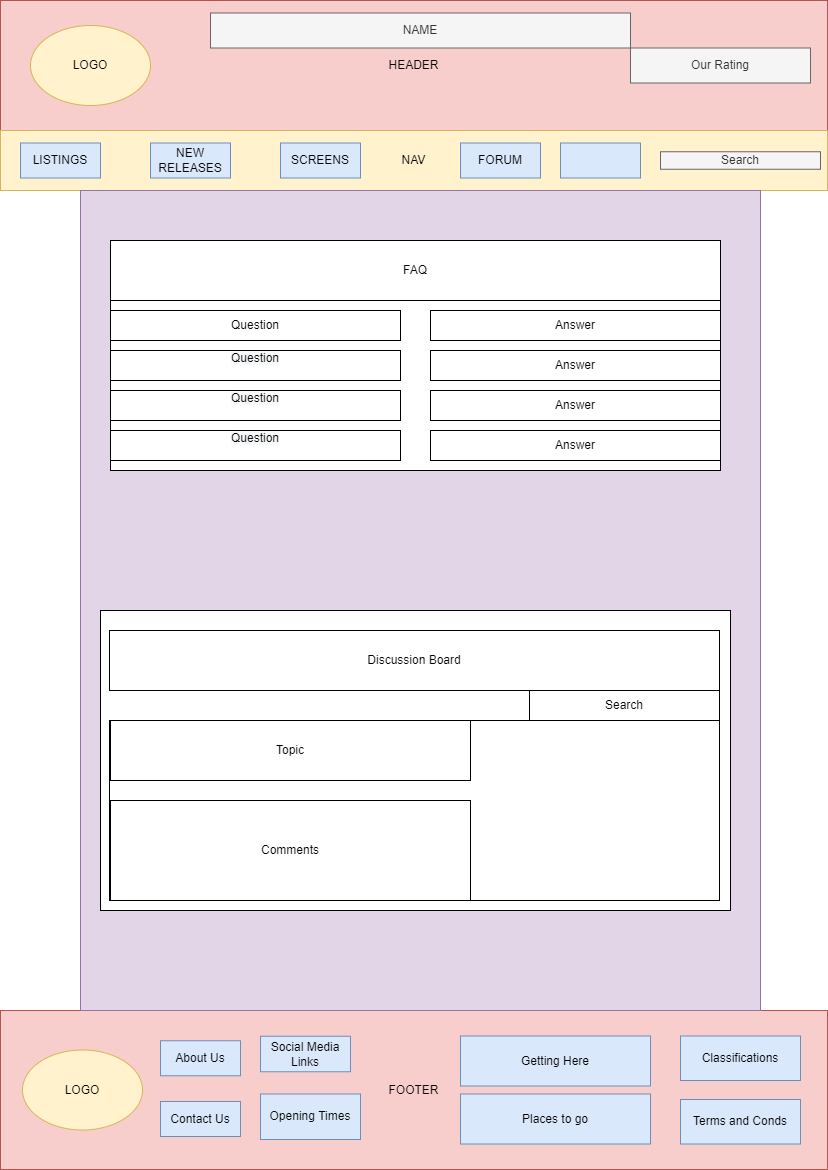

The diagram above was exported from draw.io. Its source (the exported page's mxGraphModel, read from the mxfile embedded in the PNG):
<mxGraphModel dx="2371" dy="934" grid="1" gridSize="10" guides="1" tooltips="1" connect="1" arrows="1" fold="1" page="1" pageScale="1" pageWidth="827" pageHeight="1169" math="0" shadow="0">
  <root>
    <mxCell id="0" />
    <mxCell id="1" parent="0" />
    <mxCell id="A3fgxYIPdxVVGoqchq7z-1" value="HEADER" style="rounded=0;whiteSpace=wrap;html=1;fillColor=#f8cecc;strokeColor=#b85450;" vertex="1" parent="1">
      <mxGeometry width="827" height="130" as="geometry" />
    </mxCell>
    <mxCell id="A3fgxYIPdxVVGoqchq7z-2" value="NAV" style="rounded=0;whiteSpace=wrap;html=1;fillColor=#fff2cc;strokeColor=#d6b656;" vertex="1" parent="1">
      <mxGeometry y="130" width="827" height="60" as="geometry" />
    </mxCell>
    <mxCell id="A3fgxYIPdxVVGoqchq7z-3" value="FOOTER" style="rounded=0;whiteSpace=wrap;html=1;fillColor=#f8cecc;strokeColor=#b85450;" vertex="1" parent="1">
      <mxGeometry y="1010" width="827" height="159" as="geometry" />
    </mxCell>
    <mxCell id="A3fgxYIPdxVVGoqchq7z-4" value="" style="rounded=0;whiteSpace=wrap;html=1;fillColor=#e1d5e7;strokeColor=#9673a6;" vertex="1" parent="1">
      <mxGeometry x="80" y="190" width="680" height="820" as="geometry" />
    </mxCell>
    <mxCell id="A3fgxYIPdxVVGoqchq7z-5" value="LISTINGS" style="rounded=0;whiteSpace=wrap;html=1;fillColor=#dae8fc;strokeColor=#6c8ebf;" vertex="1" parent="1">
      <mxGeometry x="20" y="142.5" width="80" height="35" as="geometry" />
    </mxCell>
    <mxCell id="A3fgxYIPdxVVGoqchq7z-6" value="NEW RELEASES" style="rounded=0;whiteSpace=wrap;html=1;fillColor=#dae8fc;strokeColor=#6c8ebf;" vertex="1" parent="1">
      <mxGeometry x="150" y="142.5" width="80" height="35" as="geometry" />
    </mxCell>
    <mxCell id="A3fgxYIPdxVVGoqchq7z-7" value="SCREENS" style="rounded=0;whiteSpace=wrap;html=1;fillColor=#dae8fc;strokeColor=#6c8ebf;" vertex="1" parent="1">
      <mxGeometry x="280" y="142.5" width="80" height="35" as="geometry" />
    </mxCell>
    <mxCell id="A3fgxYIPdxVVGoqchq7z-8" value="FORUM" style="rounded=0;whiteSpace=wrap;html=1;fillColor=#dae8fc;strokeColor=#6c8ebf;" vertex="1" parent="1">
      <mxGeometry x="460" y="142.5" width="80" height="35" as="geometry" />
    </mxCell>
    <mxCell id="A3fgxYIPdxVVGoqchq7z-9" value="" style="rounded=0;whiteSpace=wrap;html=1;fillColor=#dae8fc;strokeColor=#6c8ebf;" vertex="1" parent="1">
      <mxGeometry x="560" y="142.5" width="80" height="35" as="geometry" />
    </mxCell>
    <mxCell id="A3fgxYIPdxVVGoqchq7z-10" value="About Us" style="rounded=0;whiteSpace=wrap;html=1;fillColor=#dae8fc;strokeColor=#6c8ebf;" vertex="1" parent="1">
      <mxGeometry x="160" y="1040.25" width="80" height="35" as="geometry" />
    </mxCell>
    <mxCell id="A3fgxYIPdxVVGoqchq7z-11" value="Contact Us" style="rounded=0;whiteSpace=wrap;html=1;fillColor=#dae8fc;strokeColor=#6c8ebf;" vertex="1" parent="1">
      <mxGeometry x="160" y="1101" width="80" height="35" as="geometry" />
    </mxCell>
    <mxCell id="A3fgxYIPdxVVGoqchq7z-12" value="LOGO" style="ellipse;whiteSpace=wrap;html=1;fillColor=#fff2cc;strokeColor=#d6b656;" vertex="1" parent="1">
      <mxGeometry x="30" y="25" width="120" height="80" as="geometry" />
    </mxCell>
    <mxCell id="A3fgxYIPdxVVGoqchq7z-13" value="Opening Times" style="rounded=0;whiteSpace=wrap;html=1;fillColor=#dae8fc;strokeColor=#6c8ebf;" vertex="1" parent="1">
      <mxGeometry x="260" y="1093.5" width="100" height="45.5" as="geometry" />
    </mxCell>
    <mxCell id="A3fgxYIPdxVVGoqchq7z-14" value="Classifications" style="rounded=0;whiteSpace=wrap;html=1;fillColor=#dae8fc;strokeColor=#6c8ebf;" vertex="1" parent="1">
      <mxGeometry x="680" y="1035.5" width="120" height="44.5" as="geometry" />
    </mxCell>
    <mxCell id="A3fgxYIPdxVVGoqchq7z-15" value="Getting Here&lt;br&gt;" style="rounded=0;whiteSpace=wrap;html=1;fillColor=#dae8fc;strokeColor=#6c8ebf;" vertex="1" parent="1">
      <mxGeometry x="460" y="1035.5" width="190" height="50" as="geometry" />
    </mxCell>
    <mxCell id="A3fgxYIPdxVVGoqchq7z-16" value="Places to go" style="rounded=0;whiteSpace=wrap;html=1;fillColor=#dae8fc;strokeColor=#6c8ebf;" vertex="1" parent="1">
      <mxGeometry x="460" y="1093.5" width="190" height="50" as="geometry" />
    </mxCell>
    <mxCell id="A3fgxYIPdxVVGoqchq7z-17" value="Search" style="rounded=0;whiteSpace=wrap;html=1;fillColor=#f5f5f5;fontColor=#333333;strokeColor=#666666;" vertex="1" parent="1">
      <mxGeometry x="660" y="151.25" width="160" height="17.5" as="geometry" />
    </mxCell>
    <mxCell id="A3fgxYIPdxVVGoqchq7z-18" value="Our Rating" style="rounded=0;whiteSpace=wrap;html=1;fillColor=#f5f5f5;fontColor=#333333;strokeColor=#666666;" vertex="1" parent="1">
      <mxGeometry x="630" y="47.5" width="180" height="35" as="geometry" />
    </mxCell>
    <mxCell id="A3fgxYIPdxVVGoqchq7z-19" value="Terms and Conds" style="rounded=0;whiteSpace=wrap;html=1;fillColor=#dae8fc;strokeColor=#6c8ebf;" vertex="1" parent="1">
      <mxGeometry x="680" y="1099" width="120" height="44.5" as="geometry" />
    </mxCell>
    <mxCell id="A3fgxYIPdxVVGoqchq7z-20" value="Social Media Links" style="rounded=0;whiteSpace=wrap;html=1;fillColor=#dae8fc;strokeColor=#6c8ebf;" vertex="1" parent="1">
      <mxGeometry x="260" y="1035.75" width="90" height="35.5" as="geometry" />
    </mxCell>
    <mxCell id="A3fgxYIPdxVVGoqchq7z-32" value="LOGO" style="ellipse;whiteSpace=wrap;html=1;fillColor=#fff2cc;strokeColor=#d6b656;" vertex="1" parent="1">
      <mxGeometry x="22" y="1049.5" width="120" height="80" as="geometry" />
    </mxCell>
    <mxCell id="A3fgxYIPdxVVGoqchq7z-33" value="NAME" style="rounded=0;whiteSpace=wrap;html=1;fillColor=#f5f5f5;fontColor=#333333;strokeColor=#666666;" vertex="1" parent="1">
      <mxGeometry x="210" y="12.5" width="420" height="35" as="geometry" />
    </mxCell>
    <mxCell id="A3fgxYIPdxVVGoqchq7z-34" value="FAQ" style="rounded=0;whiteSpace=wrap;html=1;" vertex="1" parent="1">
      <mxGeometry x="110" y="240" width="610" height="60" as="geometry" />
    </mxCell>
    <mxCell id="A3fgxYIPdxVVGoqchq7z-36" value="&#10;&lt;span style=&quot;color: rgb(0, 0, 0); font-family: Helvetica; font-size: 12px; font-style: normal; font-variant-ligatures: normal; font-variant-caps: normal; font-weight: 400; letter-spacing: normal; orphans: 2; text-align: center; text-indent: 0px; text-transform: none; widows: 2; word-spacing: 0px; -webkit-text-stroke-width: 0px; background-color: rgb(248, 249, 250); text-decoration-thickness: initial; text-decoration-style: initial; text-decoration-color: initial; float: none; display: inline !important;&quot;&gt;Question&lt;/span&gt;&#10;&#10;" style="rounded=0;whiteSpace=wrap;html=1;" vertex="1" parent="1">
      <mxGeometry x="110" y="350" width="290" height="30" as="geometry" />
    </mxCell>
    <mxCell id="A3fgxYIPdxVVGoqchq7z-50" value="Answer" style="rounded=0;whiteSpace=wrap;html=1;" vertex="1" parent="1">
      <mxGeometry x="430" y="310" width="290" height="30" as="geometry" />
    </mxCell>
    <mxCell id="A3fgxYIPdxVVGoqchq7z-55" value="" style="rounded=0;whiteSpace=wrap;html=1;" vertex="1" parent="1">
      <mxGeometry x="110" y="300" width="610" height="170" as="geometry" />
    </mxCell>
    <mxCell id="A3fgxYIPdxVVGoqchq7z-35" value="Question" style="rounded=0;whiteSpace=wrap;html=1;" vertex="1" parent="1">
      <mxGeometry x="110" y="310" width="290" height="30" as="geometry" />
    </mxCell>
    <mxCell id="A3fgxYIPdxVVGoqchq7z-38" value="&#10;&lt;span style=&quot;color: rgb(0, 0, 0); font-family: Helvetica; font-size: 12px; font-style: normal; font-variant-ligatures: normal; font-variant-caps: normal; font-weight: 400; letter-spacing: normal; orphans: 2; text-align: center; text-indent: 0px; text-transform: none; widows: 2; word-spacing: 0px; -webkit-text-stroke-width: 0px; background-color: rgb(248, 249, 250); text-decoration-thickness: initial; text-decoration-style: initial; text-decoration-color: initial; float: none; display: inline !important;&quot;&gt;Question&lt;/span&gt;&#10;&#10;" style="rounded=0;whiteSpace=wrap;html=1;" vertex="1" parent="1">
      <mxGeometry x="110" y="430" width="290" height="30" as="geometry" />
    </mxCell>
    <mxCell id="A3fgxYIPdxVVGoqchq7z-51" value="Answer" style="rounded=0;whiteSpace=wrap;html=1;" vertex="1" parent="1">
      <mxGeometry x="430" y="350" width="290" height="30" as="geometry" />
    </mxCell>
    <mxCell id="A3fgxYIPdxVVGoqchq7z-52" value="Answer" style="rounded=0;whiteSpace=wrap;html=1;" vertex="1" parent="1">
      <mxGeometry x="430" y="390" width="290" height="30" as="geometry" />
    </mxCell>
    <mxCell id="A3fgxYIPdxVVGoqchq7z-53" value="Answer" style="rounded=0;whiteSpace=wrap;html=1;" vertex="1" parent="1">
      <mxGeometry x="430" y="430" width="290" height="30" as="geometry" />
    </mxCell>
    <mxCell id="A3fgxYIPdxVVGoqchq7z-56" value="Answer" style="rounded=0;whiteSpace=wrap;html=1;" vertex="1" parent="1">
      <mxGeometry x="430" y="310" width="290" height="30" as="geometry" />
    </mxCell>
    <mxCell id="A3fgxYIPdxVVGoqchq7z-57" value="&#10;&lt;span style=&quot;color: rgb(0, 0, 0); font-family: Helvetica; font-size: 12px; font-style: normal; font-variant-ligatures: normal; font-variant-caps: normal; font-weight: 400; letter-spacing: normal; orphans: 2; text-align: center; text-indent: 0px; text-transform: none; widows: 2; word-spacing: 0px; -webkit-text-stroke-width: 0px; background-color: rgb(248, 249, 250); text-decoration-thickness: initial; text-decoration-style: initial; text-decoration-color: initial; float: none; display: inline !important;&quot;&gt;Question&lt;/span&gt;&#10;&#10;" style="rounded=0;whiteSpace=wrap;html=1;" vertex="1" parent="1">
      <mxGeometry x="110" y="350" width="290" height="30" as="geometry" />
    </mxCell>
    <mxCell id="A3fgxYIPdxVVGoqchq7z-58" value="Question" style="rounded=0;whiteSpace=wrap;html=1;" vertex="1" parent="1">
      <mxGeometry x="110" y="310" width="290" height="30" as="geometry" />
    </mxCell>
    <mxCell id="A3fgxYIPdxVVGoqchq7z-37" value="&#10;&lt;span style=&quot;color: rgb(0, 0, 0); font-family: Helvetica; font-size: 12px; font-style: normal; font-variant-ligatures: normal; font-variant-caps: normal; font-weight: 400; letter-spacing: normal; orphans: 2; text-align: center; text-indent: 0px; text-transform: none; widows: 2; word-spacing: 0px; -webkit-text-stroke-width: 0px; background-color: rgb(248, 249, 250); text-decoration-thickness: initial; text-decoration-style: initial; text-decoration-color: initial; float: none; display: inline !important;&quot;&gt;Question&lt;/span&gt;&#10;&#10;" style="rounded=0;whiteSpace=wrap;html=1;" vertex="1" parent="1">
      <mxGeometry x="110" y="390" width="290" height="30" as="geometry" />
    </mxCell>
    <mxCell id="A3fgxYIPdxVVGoqchq7z-43" value="Topic" style="rounded=0;whiteSpace=wrap;html=1;" vertex="1" parent="1">
      <mxGeometry x="109" y="720" width="360" height="60" as="geometry" />
    </mxCell>
    <mxCell id="A3fgxYIPdxVVGoqchq7z-61" value="Comments" style="rounded=0;whiteSpace=wrap;html=1;" vertex="1" parent="1">
      <mxGeometry x="109" y="800" width="360" height="100" as="geometry" />
    </mxCell>
    <mxCell id="A3fgxYIPdxVVGoqchq7z-63" value="" style="rounded=0;whiteSpace=wrap;html=1;" vertex="1" parent="1">
      <mxGeometry x="100" y="610" width="630" height="300" as="geometry" />
    </mxCell>
    <mxCell id="A3fgxYIPdxVVGoqchq7z-39" value="Discussion Board" style="rounded=0;whiteSpace=wrap;html=1;" vertex="1" parent="1">
      <mxGeometry x="109" y="630" width="610" height="60" as="geometry" />
    </mxCell>
    <mxCell id="A3fgxYIPdxVVGoqchq7z-62" value="Search" style="rounded=0;whiteSpace=wrap;html=1;" vertex="1" parent="1">
      <mxGeometry x="529" y="690" width="190" height="30" as="geometry" />
    </mxCell>
    <mxCell id="A3fgxYIPdxVVGoqchq7z-59" value="" style="rounded=0;whiteSpace=wrap;html=1;" vertex="1" parent="1">
      <mxGeometry x="109" y="720" width="610" height="180" as="geometry" />
    </mxCell>
    <mxCell id="A3fgxYIPdxVVGoqchq7z-64" value="Topic" style="rounded=0;whiteSpace=wrap;html=1;" vertex="1" parent="1">
      <mxGeometry x="110" y="720" width="360" height="60" as="geometry" />
    </mxCell>
    <mxCell id="A3fgxYIPdxVVGoqchq7z-65" value="Comments" style="rounded=0;whiteSpace=wrap;html=1;" vertex="1" parent="1">
      <mxGeometry x="110" y="800" width="360" height="100" as="geometry" />
    </mxCell>
  </root>
</mxGraphModel>